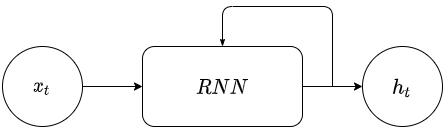

The diagram above was exported from draw.io. Its source (the exported page's mxGraphModel, read from the mxfile embedded in the PNG):
<mxGraphModel dx="1627" dy="753" grid="1" gridSize="10" guides="1" tooltips="1" connect="1" arrows="1" fold="1" page="1" pageScale="1" pageWidth="850" pageHeight="1100" math="1" shadow="0">
  <root>
    <mxCell id="0" />
    <mxCell id="1" parent="0" />
    <mxCell id="8" value="" style="group;rounded=1;" vertex="1" connectable="0" parent="1">
      <mxGeometry x="20" y="40" width="440" height="120" as="geometry" />
    </mxCell>
    <mxCell id="2" value="&lt;span style=&quot;font-family: &amp;#34;courier new&amp;#34; , &amp;#34;courier&amp;#34; , monospace ; text-align: left ; background-color: rgb(255 , 255 , 255)&quot;&gt;&lt;font style=&quot;font-size: 20px&quot;&gt;$$x_t$$&lt;/font&gt;&lt;/span&gt;" style="ellipse;whiteSpace=wrap;html=1;aspect=fixed;fontFamily=Times New Roman;fontSize=20;rounded=1;" vertex="1" parent="8">
      <mxGeometry y="40" width="80" height="80" as="geometry" />
    </mxCell>
    <mxCell id="3" value="$$RNN$$" style="whiteSpace=wrap;html=1;fontFamily=Times New Roman;fontSize=20;rounded=1;" vertex="1" parent="8">
      <mxGeometry x="140" y="40" width="160" height="80" as="geometry" />
    </mxCell>
    <mxCell id="4" value="$$h_t$$" style="ellipse;whiteSpace=wrap;html=1;aspect=fixed;fontFamily=Times New Roman;fontSize=20;rounded=1;" vertex="1" parent="8">
      <mxGeometry x="360" y="40" width="80" height="80" as="geometry" />
    </mxCell>
    <mxCell id="5" value="" style="endArrow=classic;html=1;exitX=1;exitY=0.5;exitDx=0;exitDy=0;entryX=0;entryY=0.5;entryDx=0;entryDy=0;fontFamily=Times New Roman;fontSize=20;" edge="1" parent="8" source="2" target="3">
      <mxGeometry width="50" height="50" relative="1" as="geometry">
        <mxPoint x="300" y="180" as="sourcePoint" />
        <mxPoint x="350" y="130" as="targetPoint" />
      </mxGeometry>
    </mxCell>
    <mxCell id="6" value="" style="endArrow=classic;html=1;exitX=1;exitY=0.5;exitDx=0;exitDy=0;entryX=0;entryY=0.5;entryDx=0;entryDy=0;fontFamily=Times New Roman;fontSize=20;" edge="1" parent="8" source="3" target="4">
      <mxGeometry width="50" height="50" relative="1" as="geometry">
        <mxPoint x="300" y="180" as="sourcePoint" />
        <mxPoint x="350" y="130" as="targetPoint" />
      </mxGeometry>
    </mxCell>
    <mxCell id="7" style="edgeStyle=orthogonalEdgeStyle;html=1;labelBackgroundColor=none;startSize=5;endArrow=classicThin;endFill=1;endSize=5;jettySize=auto;orthogonalLoop=1;strokeWidth=1;fontFamily=Times New Roman;fontSize=12;fontStyle=1;shadow=0;jumpStyle=none;movable=0;" edge="1" parent="8">
      <mxGeometry relative="1" as="geometry">
        <mxPoint x="220" y="40" as="targetPoint" />
        <mxPoint x="330" y="80" as="sourcePoint" />
        <Array as="points">
          <mxPoint x="330" />
          <mxPoint x="220" />
        </Array>
      </mxGeometry>
    </mxCell>
  </root>
</mxGraphModel>